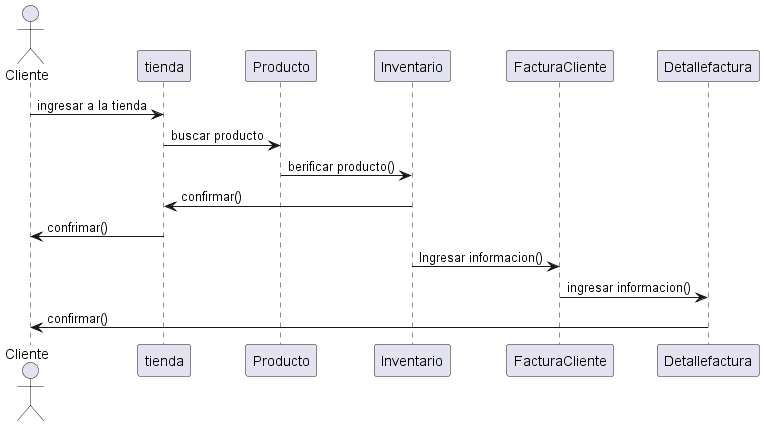

The diagram above was rendered by PlantUML. Its source (embedded in the PNG):
@startuml 

actor Cliente
participant "tienda" as SR
participant Producto
participant Inventario
participant FacturaCliente
participant Detallefactura

Cliente -> SR: ingresar a la tienda


SR -> Producto : buscar producto
Producto -> Inventario: berificar producto()
Inventario -> SR : confirmar()

SR -> Cliente : confrimar()

Inventario -> FacturaCliente : Ingresar informacion()

FacturaCliente -> Detallefactura : ingresar informacion()
Detallefactura -> Cliente : confirmar()



@enduml